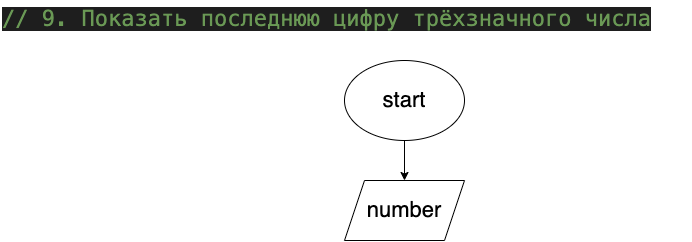

The diagram above was exported from draw.io. Its source (the exported page's mxGraphModel, read from the mxfile embedded in the PNG):
<mxGraphModel dx="1018" dy="1075" grid="1" gridSize="10" guides="1" tooltips="1" connect="1" arrows="1" fold="1" page="1" pageScale="1" pageWidth="827" pageHeight="1169" math="0" shadow="0">
  <root>
    <mxCell id="0" />
    <mxCell id="1" parent="0" />
    <mxCell id="2" value="&lt;meta charset=&quot;utf-8&quot; style=&quot;font-size: 22px;&quot;&gt;&lt;div style=&quot;color: rgb(212, 212, 212); background-color: rgb(30, 30, 30); font-family: menlo, monaco, &amp;quot;courier new&amp;quot;, monospace; font-weight: normal; font-size: 22px; line-height: 24px;&quot;&gt;&lt;div style=&quot;font-size: 22px;&quot;&gt;&lt;span style=&quot;color: rgb(212, 212, 212); font-size: 22px;&quot;&gt; &lt;/span&gt;&lt;span style=&quot;color: rgb(106, 153, 85); font-size: 22px;&quot;&gt;// 9. Показать последнюю цифру трёхзначного числа&lt;/span&gt;&lt;/div&gt;&lt;/div&gt;" style="text;whiteSpace=wrap;html=1;fontSize=22;" vertex="1" parent="1">
      <mxGeometry x="10" y="20" width="690" height="40" as="geometry" />
    </mxCell>
    <mxCell id="5" value="" style="edgeStyle=none;html=1;fontSize=22;" edge="1" parent="1" source="3" target="4">
      <mxGeometry relative="1" as="geometry" />
    </mxCell>
    <mxCell id="3" value="start" style="ellipse;whiteSpace=wrap;html=1;fontSize=22;" vertex="1" parent="1">
      <mxGeometry x="354" y="80" width="120" height="80" as="geometry" />
    </mxCell>
    <mxCell id="4" value="number" style="shape=parallelogram;perimeter=parallelogramPerimeter;whiteSpace=wrap;html=1;fixedSize=1;fontSize=22;" vertex="1" parent="1">
      <mxGeometry x="354" y="200" width="120" height="60" as="geometry" />
    </mxCell>
  </root>
</mxGraphModel>